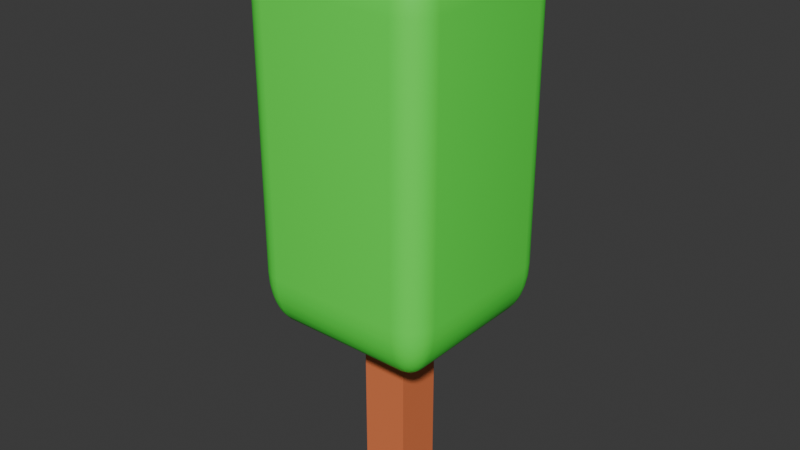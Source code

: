 # Source: Tree.blend  (saved by Blender 4.0.36; exported with 4.5.12 LTS)
import bpy
from mathutils import Matrix  # noqa: F401  (used for matrix-valued properties, if any)

bpy.ops.wm.read_factory_settings(use_empty=True)
scene = bpy.context.scene
scene.name = 'Scene'

# ---- collections
col_tree = bpy.data.collections.new('Tree'); scene.collection.children.link(col_tree)

# ---- materials (node trees are filled in below, after node groups)
mat_material = bpy.data.materials.new('Material')
mat_material.alpha_threshold = 0.0
mat_material.use_transparent_shadow = False
mat_material.roughness = 0.5
mat_material.line_color = (0.0, 0.0, 0.0, 1.0)
mat_leaf = bpy.data.materials.new('Leaf')
mat_leaf.use_transparent_shadow = False

# ---- material node trees
mat_material.use_nodes = True; mat_material.node_tree.nodes.clear()
_N = mat_material.node_tree.nodes; _L = mat_material.node_tree.links
n0 = _N.new('ShaderNodeOutputMaterial'); n0.name = 'Material Output'; n0.location = (300, 300)
n1 = _N.new('ShaderNodeBsdfPrincipled'); n1.name = 'Principled BSDF'; n1.location = (10, 300)
n1.inputs[0].default_value = (0.8, 0.2067, 0.07553, 1.0)
n1.inputs[3].default_value = 1.45
_L.new(n1.outputs[0], n0.inputs[0])
n0.is_active_output = True
mat_leaf.use_nodes = True; mat_leaf.node_tree.nodes.clear()
_N = mat_leaf.node_tree.nodes; _L = mat_leaf.node_tree.links
n0 = _N.new('ShaderNodeBsdfPrincipled'); n0.name = 'Principled BSDF'; n0.location = (10, 300)
n0.inputs[0].default_value = (0.09456, 1.0, 0.07217, 1.0)
n0.inputs[3].default_value = 1.45
n1 = _N.new('ShaderNodeOutputMaterial'); n1.name = 'Material Output'; n1.location = (300, 300)
_L.new(n0.outputs[0], n1.inputs[0])
n1.is_active_output = True

# ---- world
world_world = bpy.data.worlds.new('World'); scene.world = world_world
world_world.use_nodes = True; world_world.node_tree.nodes.clear()
_N = world_world.node_tree.nodes; _L = world_world.node_tree.links
n0 = _N.new('ShaderNodeOutputWorld'); n0.name = 'World Output'; n0.location = (300, 300)
n1 = _N.new('ShaderNodeBackground'); n1.name = 'Background'; n1.location = (10, 300)
n1.inputs[0].default_value = (0.05088, 0.05088, 0.05088, 1.0)
_L.new(n1.outputs[0], n0.inputs[0])
n0.is_active_output = True
world_world.color = (0.05088, 0.05088, 0.05088)
world_world.use_sun_shadow = False
world_world.sun_shadow_jitter_overblur = 0.0

# ---- meshes
me_cube = bpy.data.meshes.new('Cube')
me_cube.from_pydata([(1.0, 1.0, 1.0), (1.0, 1.0, -1.0), (1.0, -1.0, 1.0), (1.0, -1.0, -1.0), (-1.0, 1.0, 1.0), (-1.0, 1.0, -1.0), (-1.0, -1.0, 1.0), (-1.0, -1.0, -1.0), (-2.851, -2.851, 0.9964), (-2.851, -4.0, 1.572), (-4.0, -2.851, 1.572), (-2.851, -3.107, 1.011), (-2.851, -3.35, 1.053), (-2.851, -3.567, 1.122), (-3.107, -2.851, 1.011), (-3.115, -3.118, 1.028), (-3.114, -3.358, 1.073), (-3.111, -3.557, 1.137), (-3.35, -2.851, 1.053), (-3.358, -3.116, 1.073), (-3.344, -3.344, 1.114), (-3.326, -3.52, 1.169), (-3.567, -2.851, 1.122), (-3.559, -3.111, 1.138), (-3.52, -3.326, 1.169), (-3.479, -3.479, 1.207), (-3.107, -3.971, 1.572), (-3.35, -3.886, 1.572), (-3.567, -3.749, 1.572), (-2.851, -3.971, 1.444), (-3.118, -3.937, 1.44), (-3.358, -3.848, 1.44), (-3.557, -3.719, 1.442), (-2.851, -3.886, 1.322), (-3.116, -3.848, 1.318), (-3.344, -3.764, 1.325), (-3.52, -3.656, 1.334), (-2.851, -3.749, 1.213), (-3.111, -3.718, 1.218), (-3.326, -3.655, 1.237), (-3.479, -3.58, 1.257), (-3.971, -2.851, 1.444), (-3.886, -2.851, 1.322), (-3.749, -2.851, 1.213), (-3.971, -3.107, 1.572), (-3.937, -3.115, 1.438), (-3.848, -3.114, 1.318), (-3.719, -3.111, 1.218), (-3.886, -3.35, 1.572), (-3.848, -3.358, 1.439), (-3.764, -3.344, 1.325), (-3.656, -3.326, 1.237), (-3.749, -3.567, 1.572), (-3.718, -3.559, 1.442), (-3.655, -3.52, 1.334), (-3.58, -3.479, 1.257), (-2.851, -4.0, 4.428), (-2.851, -2.851, 5.004), (-4.0, -2.851, 4.428), (-2.851, -3.971, 4.556), (-2.851, -3.886, 4.678), (-2.851, -3.749, 4.787), (-3.107, -3.971, 4.428), (-3.115, -3.937, 4.562), (-3.114, -3.848, 4.682), (-3.111, -3.719, 4.782), (-3.35, -3.886, 4.428), (-3.358, -3.848, 4.561), (-3.344, -3.764, 4.675), (-3.326, -3.656, 4.763), (-3.567, -3.749, 4.428), (-3.559, -3.718, 4.558), (-3.52, -3.655, 4.666), (-3.479, -3.58, 4.743), (-3.107, -2.851, 4.989), (-3.35, -2.851, 4.947), (-3.567, -2.851, 4.878), (-2.851, -3.107, 4.989), (-3.118, -3.115, 4.972), (-3.358, -3.114, 4.927), (-3.557, -3.111, 4.863), (-2.851, -3.35, 4.947), (-3.116, -3.358, 4.927), (-3.344, -3.344, 4.886), (-3.52, -3.326, 4.831), (-2.851, -3.567, 4.878), (-3.111, -3.559, 4.862), (-3.326, -3.52, 4.831), (-3.479, -3.479, 4.793), (-3.971, -3.107, 4.428), (-3.886, -3.35, 4.428), (-3.749, -3.567, 4.428), (-3.971, -2.851, 4.556), (-3.937, -3.118, 4.56), (-3.848, -3.358, 4.56), (-3.719, -3.557, 4.558), (-3.886, -2.851, 4.678), (-3.848, -3.116, 4.682), (-3.764, -3.344, 4.675), (-3.656, -3.52, 4.666), (-3.749, -2.851, 4.787), (-3.718, -3.111, 4.782), (-3.655, -3.326, 4.763), (-3.58, -3.479, 4.743), (-2.851, 2.851, 0.9964), (-4.0, 2.851, 1.572), (-2.851, 4.0, 1.572), (-3.107, 2.851, 1.011), (-3.35, 2.851, 1.053), (-3.567, 2.851, 1.122), (-2.851, 3.107, 1.011), (-3.118, 3.115, 1.028), (-3.358, 3.114, 1.073), (-3.557, 3.111, 1.137), (-2.851, 3.35, 1.053), (-3.116, 3.358, 1.073), (-3.344, 3.344, 1.114), (-3.52, 3.326, 1.169), (-2.851, 3.567, 1.122), (-3.111, 3.559, 1.138), (-3.326, 3.52, 1.169), (-3.479, 3.479, 1.207), (-3.971, 3.107, 1.572), (-3.886, 3.35, 1.572), (-3.749, 3.567, 1.572), (-3.971, 2.851, 1.444), (-3.937, 3.118, 1.44), (-3.848, 3.358, 1.44), (-3.719, 3.557, 1.442), (-3.886, 2.851, 1.322), (-3.848, 3.116, 1.318), (-3.764, 3.344, 1.325), (-3.656, 3.52, 1.334), (-3.749, 2.851, 1.213), (-3.718, 3.111, 1.218), (-3.655, 3.326, 1.237), (-3.58, 3.479, 1.257), (-2.851, 3.971, 1.444), (-2.851, 3.886, 1.322), (-2.851, 3.749, 1.213), (-3.107, 3.971, 1.572), (-3.115, 3.937, 1.438), (-3.114, 3.848, 1.318), (-3.111, 3.719, 1.218), (-3.35, 3.886, 1.572), (-3.358, 3.848, 1.439), (-3.344, 3.764, 1.325), (-3.326, 3.656, 1.237), (-3.567, 3.749, 1.572), (-3.559, 3.718, 1.442), (-3.52, 3.655, 1.334), (-3.479, 3.58, 1.257), (-2.851, 2.851, 5.004), (-2.851, 4.0, 4.428), (-4.0, 2.851, 4.428), (-2.851, 3.107, 4.989), (-2.851, 3.35, 4.947), (-2.851, 3.567, 4.878), (-3.107, 2.851, 4.989), (-3.115, 3.118, 4.972), (-3.114, 3.358, 4.927), (-3.111, 3.557, 4.863), (-3.35, 2.851, 4.947), (-3.358, 3.116, 4.927), (-3.344, 3.344, 4.886), (-3.326, 3.52, 4.831), (-3.567, 2.851, 4.878), (-3.559, 3.111, 4.862), (-3.52, 3.326, 4.831), (-3.479, 3.479, 4.793), (-3.107, 3.971, 4.428), (-3.35, 3.886, 4.428), (-3.567, 3.749, 4.428), (-2.851, 3.971, 4.556), (-3.118, 3.937, 4.56), (-3.358, 3.848, 4.56), (-3.557, 3.719, 4.558), (-2.851, 3.886, 4.678), (-3.116, 3.848, 4.682), (-3.344, 3.764, 4.675), (-3.52, 3.656, 4.666), (-2.851, 3.749, 4.787), (-3.111, 3.718, 4.782), (-3.326, 3.655, 4.763), (-3.479, 3.58, 4.743), (-3.971, 2.851, 4.556), (-3.886, 2.851, 4.678), (-3.749, 2.851, 4.787), (-3.971, 3.107, 4.428), (-3.937, 3.115, 4.562), (-3.848, 3.114, 4.682), (-3.719, 3.111, 4.782), (-3.886, 3.35, 4.428), (-3.848, 3.358, 4.561), (-3.764, 3.344, 4.675), (-3.656, 3.326, 4.763), (-3.749, 3.567, 4.428), (-3.718, 3.559, 4.558), (-3.655, 3.52, 4.666), (-3.58, 3.479, 4.743), (2.851, -2.851, 0.9964), (4.0, -2.851, 1.572), (2.851, -4.0, 1.572), (3.107, -2.851, 1.011), (3.35, -2.851, 1.053), (3.567, -2.851, 1.122), (2.851, -3.107, 1.011), (3.118, -3.115, 1.028), (3.358, -3.114, 1.073), (3.557, -3.111, 1.137), (2.851, -3.35, 1.053), (3.116, -3.358, 1.073), (3.344, -3.344, 1.114), (3.52, -3.326, 1.169), (2.851, -3.567, 1.122), (3.111, -3.559, 1.138), (3.326, -3.52, 1.169), (3.479, -3.479, 1.207), (3.971, -3.107, 1.572), (3.886, -3.35, 1.572), (3.749, -3.567, 1.572), (3.971, -2.851, 1.444), (3.937, -3.118, 1.44), (3.848, -3.358, 1.44), (3.719, -3.557, 1.442), (3.886, -2.851, 1.322), (3.848, -3.116, 1.318), (3.764, -3.344, 1.325), (3.656, -3.52, 1.334), (3.749, -2.851, 1.213), (3.718, -3.111, 1.218), (3.655, -3.326, 1.237), (3.58, -3.479, 1.257), (2.851, -3.971, 1.444), (2.851, -3.886, 1.322), (2.851, -3.749, 1.213), (3.107, -3.971, 1.572), (3.115, -3.937, 1.438), (3.114, -3.848, 1.318), (3.111, -3.719, 1.218), (3.35, -3.886, 1.572), (3.358, -3.848, 1.439), (3.344, -3.764, 1.325), (3.326, -3.656, 1.237), (3.567, -3.749, 1.572), (3.559, -3.718, 1.442), (3.52, -3.655, 1.334), (3.479, -3.58, 1.257), (2.851, -2.851, 5.004), (2.851, -4.0, 4.428), (4.0, -2.851, 4.428), (2.851, -3.107, 4.989), (2.851, -3.35, 4.947), (2.851, -3.567, 4.878), (3.107, -2.851, 4.989), (3.115, -3.118, 4.972), (3.114, -3.358, 4.927), (3.111, -3.557, 4.863), (3.35, -2.851, 4.947), (3.358, -3.116, 4.927), (3.344, -3.344, 4.886), (3.326, -3.52, 4.831), (3.567, -2.851, 4.878), (3.559, -3.111, 4.862), (3.52, -3.326, 4.831), (3.479, -3.479, 4.793), (3.107, -3.971, 4.428), (3.35, -3.886, 4.428), (3.567, -3.749, 4.428), (2.851, -3.971, 4.556), (3.118, -3.937, 4.56), (3.358, -3.848, 4.56), (3.557, -3.719, 4.558), (2.851, -3.886, 4.678), (3.116, -3.848, 4.682), (3.344, -3.764, 4.675), (3.52, -3.656, 4.666), (2.851, -3.749, 4.787), (3.111, -3.718, 4.782), (3.326, -3.655, 4.763), (3.479, -3.58, 4.743), (3.971, -2.851, 4.556), (3.886, -2.851, 4.678), (3.749, -2.851, 4.787), (3.971, -3.107, 4.428), (3.937, -3.115, 4.562), (3.848, -3.114, 4.682), (3.719, -3.111, 4.782), (3.886, -3.35, 4.428), (3.848, -3.358, 4.561), (3.764, -3.344, 4.675), (3.656, -3.326, 4.763), (3.749, -3.567, 4.428), (3.718, -3.559, 4.558), (3.655, -3.52, 4.666), (3.58, -3.479, 4.743), (2.851, 2.851, 0.9964), (2.851, 4.0, 1.572), (4.0, 2.851, 1.572), (2.851, 3.107, 1.011), (2.851, 3.35, 1.053), (2.851, 3.567, 1.122), (3.107, 2.851, 1.011), (3.115, 3.118, 1.028), (3.114, 3.358, 1.073), (3.111, 3.557, 1.137), (3.35, 2.851, 1.053), (3.358, 3.116, 1.073), (3.344, 3.344, 1.114), (3.326, 3.52, 1.169), (3.567, 2.851, 1.122), (3.559, 3.111, 1.138), (3.52, 3.326, 1.169), (3.479, 3.479, 1.207), (3.107, 3.971, 1.572), (3.35, 3.886, 1.572), (3.567, 3.749, 1.572), (2.851, 3.971, 1.444), (3.118, 3.937, 1.44), (3.358, 3.848, 1.44), (3.557, 3.719, 1.442), (2.851, 3.886, 1.322), (3.116, 3.848, 1.318), (3.344, 3.764, 1.325), (3.52, 3.656, 1.334), (2.851, 3.749, 1.213), (3.111, 3.718, 1.218), (3.326, 3.655, 1.237), (3.479, 3.58, 1.257), (3.971, 2.851, 1.444), (3.886, 2.851, 1.322), (3.749, 2.851, 1.213), (3.971, 3.107, 1.572), (3.937, 3.115, 1.438), (3.848, 3.114, 1.318), (3.719, 3.111, 1.218), (3.886, 3.35, 1.572), (3.848, 3.358, 1.439), (3.764, 3.344, 1.325), (3.656, 3.326, 1.237), (3.749, 3.567, 1.572), (3.718, 3.559, 1.442), (3.655, 3.52, 1.334), (3.58, 3.479, 1.257), (2.851, 2.851, 5.004), (4.0, 2.851, 4.428), (2.851, 4.0, 4.428), (3.107, 2.851, 4.989), (3.35, 2.851, 4.947), (3.567, 2.851, 4.878), (2.851, 3.107, 4.989), (3.118, 3.115, 4.972), (3.358, 3.114, 4.927), (3.557, 3.111, 4.863), (2.851, 3.35, 4.947), (3.116, 3.358, 4.927), (3.344, 3.344, 4.886), (3.52, 3.326, 4.831), (2.851, 3.567, 4.878), (3.111, 3.559, 4.862), (3.326, 3.52, 4.831), (3.479, 3.479, 4.793), (3.971, 3.107, 4.428), (3.886, 3.35, 4.428), (3.749, 3.567, 4.428), (3.971, 2.851, 4.556), (3.937, 3.118, 4.56), (3.848, 3.358, 4.56), (3.719, 3.557, 4.558), (3.886, 2.851, 4.678), (3.848, 3.116, 4.682), (3.764, 3.344, 4.675), (3.656, 3.52, 4.666), (3.749, 2.851, 4.787), (3.718, 3.111, 4.782), (3.655, 3.326, 4.763), (3.58, 3.479, 4.743), (2.851, 3.971, 4.556), (2.851, 3.886, 4.678), (2.851, 3.749, 4.787), (3.107, 3.971, 4.428), (3.115, 3.937, 4.562), (3.114, 3.848, 4.682), (3.111, 3.719, 4.782), (3.35, 3.886, 4.428), (3.358, 3.848, 4.561), (3.344, 3.764, 4.675), (3.326, 3.656, 4.763), (3.567, 3.749, 4.428), (3.559, 3.718, 4.558), (3.52, 3.655, 4.666), (3.479, 3.58, 4.743)], [], [(0, 4, 6, 2), (3, 2, 6, 7), (7, 6, 4, 5), (5, 1, 3, 7), (1, 0, 2, 3), (5, 4, 0, 1), (202, 249, 56, 9), (298, 345, 250, 201), (344, 152, 57, 248), (10, 58, 154, 105), (106, 153, 346, 297), (8, 11, 15, 14), (11, 12, 16, 15), (12, 13, 17, 16), (13, 37, 38, 17), (14, 15, 19, 18), (15, 16, 20, 19), (16, 17, 21, 20), (17, 38, 39, 21), (18, 19, 23, 22), (19, 20, 24, 23), (20, 21, 25, 24), (21, 39, 40, 25), (9, 26, 30, 29), (26, 27, 31, 30), (27, 28, 32, 31), (28, 52, 53, 32), (29, 30, 34, 33), (30, 31, 35, 34), (31, 32, 36, 35), (32, 53, 54, 36), (33, 34, 38, 37), (34, 35, 39, 38), (35, 36, 40, 39), (36, 54, 55, 40), (10, 41, 45, 44), (41, 42, 46, 45), (42, 43, 47, 46), (43, 22, 23, 47), (44, 45, 49, 48), (45, 46, 50, 49), (46, 47, 51, 50), (47, 23, 24, 51), (48, 49, 53, 52), (49, 50, 54, 53), (50, 51, 55, 54), (51, 24, 25, 55), (25, 40, 55), (56, 59, 63, 62), (59, 60, 64, 63), (60, 61, 65, 64), (61, 85, 86, 65), (62, 63, 67, 66), (63, 64, 68, 67), (64, 65, 69, 68), (65, 86, 87, 69), (66, 67, 71, 70), (67, 68, 72, 71), (68, 69, 73, 72), (69, 87, 88, 73), (57, 74, 78, 77), (74, 75, 79, 78), (75, 76, 80, 79), (76, 100, 101, 80), (77, 78, 82, 81), (78, 79, 83, 82), (79, 80, 84, 83), (80, 101, 102, 84), (81, 82, 86, 85), (82, 83, 87, 86), (83, 84, 88, 87), (84, 102, 103, 88), (58, 89, 93, 92), (89, 90, 94, 93), (90, 91, 95, 94), (91, 70, 71, 95), (92, 93, 97, 96), (93, 94, 98, 97), (94, 95, 99, 98), (95, 71, 72, 99), (96, 97, 101, 100), (97, 98, 102, 101), (98, 99, 103, 102), (99, 72, 73, 103), (73, 88, 103), (104, 107, 111, 110), (107, 108, 112, 111), (108, 109, 113, 112), (109, 133, 134, 113), (110, 111, 115, 114), (111, 112, 116, 115), (112, 113, 117, 116), (113, 134, 135, 117), (114, 115, 119, 118), (115, 116, 120, 119), (116, 117, 121, 120), (117, 135, 136, 121), (105, 122, 126, 125), (122, 123, 127, 126), (123, 124, 128, 127), (124, 148, 149, 128), (125, 126, 130, 129), (126, 127, 131, 130), (127, 128, 132, 131), (128, 149, 150, 132), (129, 130, 134, 133), (130, 131, 135, 134), (131, 132, 136, 135), (132, 150, 151, 136), (106, 137, 141, 140), (137, 138, 142, 141), (138, 139, 143, 142), (139, 118, 119, 143), (140, 141, 145, 144), (141, 142, 146, 145), (142, 143, 147, 146), (143, 119, 120, 147), (144, 145, 149, 148), (145, 146, 150, 149), (146, 147, 151, 150), (147, 120, 121, 151), (121, 136, 151), (152, 155, 159, 158), (155, 156, 160, 159), (156, 157, 161, 160), (157, 181, 182, 161), (158, 159, 163, 162), (159, 160, 164, 163), (160, 161, 165, 164), (161, 182, 183, 165), (162, 163, 167, 166), (163, 164, 168, 167), (164, 165, 169, 168), (165, 183, 184, 169), (153, 170, 174, 173), (170, 171, 175, 174), (171, 172, 176, 175), (172, 196, 197, 176), (173, 174, 178, 177), (174, 175, 179, 178), (175, 176, 180, 179), (176, 197, 198, 180), (177, 178, 182, 181), (178, 179, 183, 182), (179, 180, 184, 183), (180, 198, 199, 184), (154, 185, 189, 188), (185, 186, 190, 189), (186, 187, 191, 190), (187, 166, 167, 191), (188, 189, 193, 192), (189, 190, 194, 193), (190, 191, 195, 194), (191, 167, 168, 195), (192, 193, 197, 196), (193, 194, 198, 197), (194, 195, 199, 198), (195, 168, 169, 199), (169, 184, 199), (200, 203, 207, 206), (203, 204, 208, 207), (204, 205, 209, 208), (205, 229, 230, 209), (206, 207, 211, 210), (207, 208, 212, 211), (208, 209, 213, 212), (209, 230, 231, 213), (210, 211, 215, 214), (211, 212, 216, 215), (212, 213, 217, 216), (213, 231, 232, 217), (201, 218, 222, 221), (218, 219, 223, 222), (219, 220, 224, 223), (220, 244, 245, 224), (221, 222, 226, 225), (222, 223, 227, 226), (223, 224, 228, 227), (224, 245, 246, 228), (225, 226, 230, 229), (226, 227, 231, 230), (227, 228, 232, 231), (228, 246, 247, 232), (202, 233, 237, 236), (233, 234, 238, 237), (234, 235, 239, 238), (235, 214, 215, 239), (236, 237, 241, 240), (237, 238, 242, 241), (238, 239, 243, 242), (239, 215, 216, 243), (240, 241, 245, 244), (241, 242, 246, 245), (242, 243, 247, 246), (243, 216, 217, 247), (217, 232, 247), (248, 251, 255, 254), (251, 252, 256, 255), (252, 253, 257, 256), (253, 277, 278, 257), (254, 255, 259, 258), (255, 256, 260, 259), (256, 257, 261, 260), (257, 278, 279, 261), (258, 259, 263, 262), (259, 260, 264, 263), (260, 261, 265, 264), (261, 279, 280, 265), (249, 266, 270, 269), (266, 267, 271, 270), (267, 268, 272, 271), (268, 292, 293, 272), (269, 270, 274, 273), (270, 271, 275, 274), (271, 272, 276, 275), (272, 293, 294, 276), (273, 274, 278, 277), (274, 275, 279, 278), (275, 276, 280, 279), (276, 294, 295, 280), (250, 281, 285, 284), (281, 282, 286, 285), (282, 283, 287, 286), (283, 262, 263, 287), (284, 285, 289, 288), (285, 286, 290, 289), (286, 287, 291, 290), (287, 263, 264, 291), (288, 289, 293, 292), (289, 290, 294, 293), (290, 291, 295, 294), (291, 264, 265, 295), (265, 280, 295), (296, 299, 303, 302), (299, 300, 304, 303), (300, 301, 305, 304), (301, 325, 326, 305), (302, 303, 307, 306), (303, 304, 308, 307), (304, 305, 309, 308), (305, 326, 327, 309), (306, 307, 311, 310), (307, 308, 312, 311), (308, 309, 313, 312), (309, 327, 328, 313), (297, 314, 318, 317), (314, 315, 319, 318), (315, 316, 320, 319), (316, 340, 341, 320), (317, 318, 322, 321), (318, 319, 323, 322), (319, 320, 324, 323), (320, 341, 342, 324), (321, 322, 326, 325), (322, 323, 327, 326), (323, 324, 328, 327), (324, 342, 343, 328), (298, 329, 333, 332), (329, 330, 334, 333), (330, 331, 335, 334), (331, 310, 311, 335), (332, 333, 337, 336), (333, 334, 338, 337), (334, 335, 339, 338), (335, 311, 312, 339), (336, 337, 341, 340), (337, 338, 342, 341), (338, 339, 343, 342), (339, 312, 313, 343), (313, 328, 343), (344, 347, 351, 350), (347, 348, 352, 351), (348, 349, 353, 352), (349, 373, 374, 353), (350, 351, 355, 354), (351, 352, 356, 355), (352, 353, 357, 356), (353, 374, 375, 357), (354, 355, 359, 358), (355, 356, 360, 359), (356, 357, 361, 360), (357, 375, 376, 361), (345, 362, 366, 365), (362, 363, 367, 366), (363, 364, 368, 367), (364, 388, 389, 368), (365, 366, 370, 369), (366, 367, 371, 370), (367, 368, 372, 371), (368, 389, 390, 372), (369, 370, 374, 373), (370, 371, 375, 374), (371, 372, 376, 375), (372, 390, 391, 376), (346, 377, 381, 380), (377, 378, 382, 381), (378, 379, 383, 382), (379, 358, 359, 383), (380, 381, 385, 384), (381, 382, 386, 385), (382, 383, 387, 386), (383, 359, 360, 387), (384, 385, 389, 388), (385, 386, 390, 389), (386, 387, 391, 390), (387, 360, 361, 391), (361, 376, 391), (104, 8, 14, 107), (107, 14, 18, 108), (108, 18, 22, 109), (109, 22, 43, 133), (133, 43, 42, 129), (129, 42, 41, 125), (125, 41, 10, 105), (9, 56, 62, 26), (26, 62, 66, 27), (27, 66, 70, 28), (28, 70, 91, 52), (52, 91, 90, 48), (48, 90, 89, 44), (44, 89, 58, 10), (57, 152, 158, 74), (74, 158, 162, 75), (75, 162, 166, 76), (76, 166, 187, 100), (100, 187, 186, 96), (96, 186, 185, 92), (92, 185, 154, 58), (153, 106, 140, 170), (170, 140, 144, 171), (171, 144, 148, 172), (172, 148, 124, 196), (196, 124, 123, 192), (192, 123, 122, 188), (188, 122, 105, 154), (296, 104, 110, 299), (299, 110, 114, 300), (300, 114, 118, 301), (301, 118, 139, 325), (325, 139, 138, 321), (321, 138, 137, 317), (317, 137, 106, 297), (152, 344, 350, 155), (155, 350, 354, 156), (156, 354, 358, 157), (157, 358, 379, 181), (181, 379, 378, 177), (177, 378, 377, 173), (173, 377, 346, 153), (345, 298, 332, 362), (362, 332, 336, 363), (363, 336, 340, 364), (364, 340, 316, 388), (388, 316, 315, 384), (384, 315, 314, 380), (380, 314, 297, 346), (200, 296, 302, 203), (203, 302, 306, 204), (204, 306, 310, 205), (205, 310, 331, 229), (229, 331, 330, 225), (225, 330, 329, 221), (221, 329, 298, 201), (344, 248, 254, 347), (347, 254, 258, 348), (348, 258, 262, 349), (349, 262, 283, 373), (373, 283, 282, 369), (369, 282, 281, 365), (365, 281, 250, 345), (249, 202, 236, 266), (266, 236, 240, 267), (267, 240, 244, 268), (268, 244, 220, 292), (292, 220, 219, 288), (288, 219, 218, 284), (284, 218, 201, 250), (8, 200, 206, 11), (11, 206, 210, 12), (12, 210, 214, 13), (13, 214, 235, 37), (37, 235, 234, 33), (33, 234, 233, 29), (29, 233, 202, 9), (248, 57, 77, 251), (251, 77, 81, 252), (252, 81, 85, 253), (253, 85, 61, 277), (277, 61, 60, 273), (273, 60, 59, 269), (269, 59, 56, 249), (104, 296, 200, 8)])
me_cube.polygons.foreach_set('use_smooth', [0, 0, 0, 0, 0, 0, 1, 1, 1, 1, 1, 1, 1, 1, 1, 1, 1, 1, 1, 1, 1, 1, 1, 1, 1, 1, 1, 1, 1, 1, 1, 1, 1, 1, 1, 1, 1, 1, 1, 1, 1, 1, 1, 1, 1, 1, 1, 1, 1, 1, 1, 1, 1, 1, 1, 1, 1, 1, 1, 1, 1, 1, 1, 1, 1, 1, 1, 1, 1, 1, 1, 1, 1, 1, 1, 1, 1, 1, 1, 1, 1, 1, 1, 1, 1, 1, 1, 1, 1, 1, 1, 1, 1, 1, 1, 1, 1, 1, 1, 1, 1, 1, 1, 1, 1, 1, 1, 1, 1, 1, 1, 1, 1, 1, 1, 1, 1, 1, 1, 1, 1, 1, 1, 1, 1, 1, 1, 1, 1, 1, 1, 1, 1, 1, 1, 1, 1, 1, 1, 1, 1, 1, 1, 1, 1, 1, 1, 1, 1, 1, 1, 1, 1, 1, 1, 1, 1, 1, 1, 1, 1, 1, 1, 1, 1, 1, 1, 1, 1, 1, 1, 1, 1, 1, 1, 1, 1, 1, 1, 1, 1, 1, 1, 1, 1, 1, 1, 1, 1, 1, 1, 1, 1, 1, 1, 1, 1, 1, 1, 1, 1, 1, 1, 1, 1, 1, 1, 1, 1, 1, 1, 1, 1, 1, 1, 1, 1, 1, 1, 1, 1, 1, 1, 1, 1, 1, 1, 1, 1, 1, 1, 1, 1, 1, 1, 1, 1, 1, 1, 1, 1, 1, 1, 1, 1, 1, 1, 1, 1, 1, 1, 1, 1, 1, 1, 1, 1, 1, 1, 1, 1, 1, 1, 1, 1, 1, 1, 1, 1, 1, 1, 1, 1, 1, 1, 1, 1, 1, 1, 1, 1, 1, 1, 1, 1, 1, 1, 1, 1, 1, 1, 1, 1, 1, 1, 1, 1, 1, 1, 1, 1, 1, 1, 1, 1, 1, 1, 1, 1, 1, 1, 1, 1, 1, 1, 1, 1, 1, 1, 1, 1, 1, 1, 1, 1, 1, 1, 1, 1, 1, 1, 1, 1, 1, 1, 1, 1, 1, 1, 1, 1, 1, 1, 1, 1, 1, 1, 1, 1, 1, 1, 1, 1, 1, 1, 1, 1, 1, 1, 1, 1, 1, 1, 1, 1, 1, 1, 1, 1, 1, 1, 1, 1, 1, 1, 1, 1, 1, 1, 1, 1, 1, 1, 1, 1, 1, 1, 1, 1, 1, 1, 1])
me_cube.polygons.foreach_set('material_index', [0, 0, 0, 0, 0, 0, 1, 1, 1, 1, 1, 1, 1, 1, 1, 1, 1, 1, 1, 1, 1, 1, 1, 1, 1, 1, 1, 1, 1, 1, 1, 1, 1, 1, 1, 1, 1, 1, 1, 1, 1, 1, 1, 1, 1, 1, 1, 1, 1, 1, 1, 1, 1, 1, 1, 1, 1, 1, 1, 1, 1, 1, 1, 1, 1, 1, 1, 1, 1, 1, 1, 1, 1, 1, 1, 1, 1, 1, 1, 1, 1, 1, 1, 1, 1, 1, 1, 1, 1, 1, 1, 1, 1, 1, 1, 1, 1, 1, 1, 1, 1, 1, 1, 1, 1, 1, 1, 1, 1, 1, 1, 1, 1, 1, 1, 1, 1, 1, 1, 1, 1, 1, 1, 1, 1, 1, 1, 1, 1, 1, 1, 1, 1, 1, 1, 1, 1, 1, 1, 1, 1, 1, 1, 1, 1, 1, 1, 1, 1, 1, 1, 1, 1, 1, 1, 1, 1, 1, 1, 1, 1, 1, 1, 1, 1, 1, 1, 1, 1, 1, 1, 1, 1, 1, 1, 1, 1, 1, 1, 1, 1, 1, 1, 1, 1, 1, 1, 1, 1, 1, 1, 1, 1, 1, 1, 1, 1, 1, 1, 1, 1, 1, 1, 1, 1, 1, 1, 1, 1, 1, 1, 1, 1, 1, 1, 1, 1, 1, 1, 1, 1, 1, 1, 1, 1, 1, 1, 1, 1, 1, 1, 1, 1, 1, 1, 1, 1, 1, 1, 1, 1, 1, 1, 1, 1, 1, 1, 1, 1, 1, 1, 1, 1, 1, 1, 1, 1, 1, 1, 1, 1, 1, 1, 1, 1, 1, 1, 1, 1, 1, 1, 1, 1, 1, 1, 1, 1, 1, 1, 1, 1, 1, 1, 1, 1, 1, 1, 1, 1, 1, 1, 1, 1, 1, 1, 1, 1, 1, 1, 1, 1, 1, 1, 1, 1, 1, 1, 1, 1, 1, 1, 1, 1, 1, 1, 1, 1, 1, 1, 1, 1, 1, 1, 1, 1, 1, 1, 1, 1, 1, 1, 1, 1, 1, 1, 1, 1, 1, 1, 1, 1, 1, 1, 1, 1, 1, 1, 1, 1, 1, 1, 1, 1, 1, 1, 1, 1, 1, 1, 1, 1, 1, 1, 1, 1, 1, 1, 1, 1, 1, 1, 1, 1, 1, 1, 1, 1, 1, 1, 1, 1, 1, 1, 1, 1, 1, 1, 1, 1, 1, 1, 1])
_uv = me_cube.uv_layers.new(name='UVMap')
_uv.uv.foreach_set('vector', [0.625, 0.5, 0.875, 0.5, 0.875, 0.75, 0.625, 0.75, 0.375, 0.75, 0.625, 0.75, 0.625, 1.0, 0.375, 1.0, 0.375, 0.0, 0.625, 0.0, 0.625, 0.25, 0.375, 0.25, 0.125, 0.5, 0.375, 0.5, 0.375, 0.75, 0.125, 0.75, 0.375, 0.5, 0.625, 0.5, 0.625, 0.75, 0.375, 0.75, 0.375, 0.25, 0.625, 0.25, 0.625, 0.5, 0.375, 0.5, 0.4109, 0.7859, 0.5891, 0.7859, 0.5891, 0.9641, 0.4109, 0.9641, 0.4109, 0.5359, 0.5891, 0.5359, 0.5891, 0.7141, 0.4109, 0.7141, 0.6609, 0.5359, 0.8391, 0.5359, 0.8391, 0.7141, 0.6609, 0.7141, 0.4109, 0.0359, 0.5891, 0.0359, 0.5891, 0.2141, 0.4109, 0.2141, 0.4109, 0.2859, 0.5891, 0.2859, 0.5891, 0.4641, 0.4109, 0.4641, 0.1609, 0.7141, 0.1609, 0.7221, 0.1527, 0.7224, 0.1529, 0.7141, 0.1609, 0.7221, 0.1609, 0.7297, 0.1527, 0.7299, 0.1527, 0.7224, 0.1609, 0.7297, 0.1609, 0.7365, 0.1528, 0.7362, 0.1527, 0.7299, 0.1609, 0.7365, 0.1609, 0.75, 0.1528, 0.75, 0.1528, 0.7362, 0.1529, 0.7141, 0.1527, 0.7224, 0.1451, 0.7224, 0.1453, 0.7141, 0.1527, 0.7224, 0.1527, 0.7299, 0.1455, 0.7295, 0.1451, 0.7224, 0.1527, 0.7299, 0.1528, 0.7362, 0.1461, 0.735, 0.1455, 0.7295, 0.1528, 0.7362, 0.1528, 0.75, 0.1461, 0.75, 0.1461, 0.735, 0.1453, 0.7141, 0.1451, 0.7224, 0.1388, 0.7222, 0.1385, 0.7141, 0.1451, 0.7224, 0.1455, 0.7295, 0.14, 0.7289, 0.1388, 0.7222, 0.1455, 0.7295, 0.1461, 0.735, 0.1413, 0.7337, 0.14, 0.7289, 0.1461, 0.735, 0.1461, 0.75, 0.1413, 0.75, 0.1413, 0.7337, 0.4109, 0.9641, 0.4109, 0.9721, 0.4027, 0.9724, 0.4029, 0.9641, 0.4109, 0.9721, 0.4109, 0.9797, 0.4027, 0.9799, 0.4027, 0.9724, 0.4109, 0.9797, 0.4109, 1.0, 0.4028, 1.0, 0.4027, 0.9799, 0.4109, 0.0, 0.4109, 0.01352, 0.4028, 0.01379, 0.4028, 0.0, 0.4029, 0.9641, 0.4027, 0.9724, 0.3951, 0.9724, 0.3953, 0.9641, 0.4027, 0.9724, 0.4027, 0.9799, 0.3955, 0.9795, 0.3951, 0.9724, 0.4027, 0.9799, 0.4028, 1.0, 0.3961, 1.0, 0.3955, 0.9795, 0.4028, 0.0, 0.4028, 0.01379, 0.3961, 0.01499, 0.3961, 0.0, 0.3953, 0.9641, 0.3951, 0.9724, 0.375, 0.9722, 0.375, 0.9641, 0.3951, 0.9724, 0.3955, 0.9795, 0.375, 0.9789, 0.375, 0.9722, 0.3955, 0.9795, 0.3961, 1.0, 0.375, 0.9837, 0.375, 0.9789, 0.3961, 0.0, 0.3961, 0.01499, 0.375, 0.01627, 0.375, 0.0, 0.4109, 0.0359, 0.4029, 0.0359, 0.4026, 0.02766, 0.4109, 0.02791, 0.4029, 0.0359, 0.3953, 0.0359, 0.3951, 0.02769, 0.4026, 0.02766, 0.3953, 0.0359, 0.375, 0.0359, 0.375, 0.0278, 0.3951, 0.02769, 0.125, 0.7141, 0.1385, 0.7141, 0.1388, 0.7222, 0.125, 0.7222, 0.4109, 0.02791, 0.4026, 0.02766, 0.4026, 0.02006, 0.4109, 0.02033, 0.4026, 0.02766, 0.3951, 0.02769, 0.3955, 0.02051, 0.4026, 0.02006, 0.3951, 0.02769, 0.375, 0.0278, 0.375, 0.02108, 0.3955, 0.02051, 0.125, 0.7222, 0.1388, 0.7222, 0.14, 0.7289, 0.125, 0.7289, 0.4109, 0.02033, 0.4026, 0.02006, 0.4028, 0.01379, 0.4109, 0.01352, 0.4026, 0.02006, 0.3955, 0.02051, 0.3961, 0.01499, 0.4028, 0.01379, 0.3955, 0.02051, 0.375, 0.02108, 0.375, 0.01627, 0.3961, 0.01499, 0.125, 0.7289, 0.14, 0.7289, 0.1413, 0.7337, 0.125, 0.7337, 0.1413, 0.7337, 0.1413, 0.75, 0.125, 0.7337, 0.5891, 0.9641, 0.5971, 0.9641, 0.5974, 0.9723, 0.5891, 0.9721, 0.5971, 0.9641, 0.6047, 0.9641, 0.6049, 0.9723, 0.5974, 0.9723, 0.6047, 0.9641, 0.6115, 0.9641, 0.6112, 0.9722, 0.6049, 0.9723, 0.6115, 0.9641, 0.625, 0.9641, 0.625, 0.9722, 0.6112, 0.9722, 0.5891, 0.9721, 0.5974, 0.9723, 0.5974, 0.9799, 0.5891, 0.9797, 0.5974, 0.9723, 0.6049, 0.9723, 0.6045, 0.9795, 0.5974, 0.9799, 0.6049, 0.9723, 0.6112, 0.9722, 0.61, 0.9789, 0.6045, 0.9795, 0.6112, 0.9722, 0.625, 0.9722, 0.625, 0.9789, 0.61, 0.9789, 0.5891, 0.9797, 0.5974, 0.9799, 0.5972, 1.0, 0.5891, 1.0, 0.5974, 0.9799, 0.6045, 0.9795, 0.6039, 1.0, 0.5972, 1.0, 0.6045, 0.9795, 0.61, 0.9789, 0.6087, 1.0, 0.6039, 1.0, 0.61, 0.9789, 0.625, 0.9789, 0.625, 1.0, 0.6087, 1.0, 0.8391, 0.7141, 0.8471, 0.7141, 0.8474, 0.7223, 0.8391, 0.7221, 0.8471, 0.7141, 0.8547, 0.7141, 0.8549, 0.7223, 0.8474, 0.7223, 0.8547, 0.7141, 0.875, 0.7141, 0.875, 0.7222, 0.8549, 0.7223, 0.625, 0.0359, 0.6115, 0.0359, 0.6112, 0.02777, 0.625, 0.0278, 0.8391, 0.7221, 0.8474, 0.7223, 0.8474, 0.7299, 0.8391, 0.7297, 0.8474, 0.7223, 0.8549, 0.7223, 0.8545, 0.7295, 0.8474, 0.7299, 0.8549, 0.7223, 0.875, 0.7222, 0.875, 0.7289, 0.8545, 0.7295, 0.625, 0.0278, 0.6112, 0.02777, 0.61, 0.02107, 0.625, 0.02108, 0.8391, 0.7297, 0.8474, 0.7299, 0.8472, 0.75, 0.8391, 0.75, 0.8474, 0.7299, 0.8545, 0.7295, 0.8539, 0.75, 0.8472, 0.75, 0.8545, 0.7295, 0.875, 0.7289, 0.875, 0.7337, 0.8539, 0.75, 0.625, 0.02108, 0.61, 0.02107, 0.6087, 0.01627, 0.625, 0.01627, 0.5891, 0.0359, 0.5891, 0.02791, 0.5973, 0.02757, 0.5971, 0.0359, 0.5891, 0.02791, 0.5891, 0.02033, 0.5973, 0.02005, 0.5973, 0.02757, 0.5891, 0.02033, 0.5891, 0.01352, 0.5972, 0.01383, 0.5973, 0.02005, 0.5891, 0.01352, 0.5891, 0.0, 0.5972, 0.0, 0.5972, 0.01383, 0.5971, 0.0359, 0.5973, 0.02757, 0.6049, 0.02762, 0.6047, 0.0359, 0.5973, 0.02757, 0.5973, 0.02005, 0.6045, 0.02049, 0.6049, 0.02762, 0.5973, 0.02005, 0.5972, 0.01383, 0.6039, 0.01499, 0.6045, 0.02049, 0.5972, 0.01383, 0.5972, 0.0, 0.6039, 0.0, 0.6039, 0.01499, 0.6047, 0.0359, 0.6049, 0.02762, 0.6112, 0.02777, 0.6115, 0.0359, 0.6049, 0.02762, 0.6045, 0.02049, 0.61, 0.02107, 0.6112, 0.02777, 0.6045, 0.02049, 0.6039, 0.01499, 0.6087, 0.01627, 0.61, 0.02107, 0.6039, 0.01499, 0.6039, 0.0, 0.6087, 0.0, 0.6087, 0.01627, 0.6087, 0.0, 0.625, 0.01627, 0.6087, 0.01627, 0.1609, 0.5359, 0.1529, 0.5359, 0.1526, 0.5277, 0.1609, 0.5279, 0.1529, 0.5359, 0.1453, 0.5359, 0.1451, 0.5277, 0.1526, 0.5277, 0.1453, 0.5359, 0.1385, 0.5359, 0.1388, 0.5278, 0.1451, 0.5277, 0.1385, 0.5359, 0.125, 0.5359, 0.125, 0.5278, 0.1388, 0.5278, 0.1609, 0.5279, 0.1526, 0.5277, 0.1526, 0.5201, 0.1609, 0.5203, 0.1526, 0.5277, 0.1451, 0.5277, 0.1455, 0.5205, 0.1526, 0.5201, 0.1451, 0.5277, 0.1388, 0.5278, 0.14, 0.5211, 0.1455, 0.5205, 0.1388, 0.5278, 0.125, 0.5278, 0.125, 0.5211, 0.14, 0.5211, 0.1609, 0.5203, 0.1526, 0.5201, 0.1528, 0.5138, 0.1609, 0.5135, 0.1526, 0.5201, 0.1455, 0.5205, 0.1461, 0.515, 0.1528, 0.5138, 0.1455, 0.5205, 0.14, 0.5211, 0.1413, 0.5163, 0.1461, 0.515, 0.14, 0.5211, 0.125, 0.5211, 0.125, 0.5163, 0.1413, 0.5163, 0.4109, 0.2141, 0.4109, 0.2221, 0.4027, 0.2224, 0.4029, 0.2141, 0.4109, 0.2221, 0.4109, 0.2297, 0.4027, 0.2299, 0.4027, 0.2224, 0.4109, 0.2297, 0.4109, 0.2365, 0.4028, 0.2362, 0.4027, 0.2299, 0.4109, 0.2365, 0.4109, 0.2635, 0.4028, 0.2638, 0.4028, 0.2362, 0.4029, 0.2141, 0.4027, 0.2224, 0.3951, 0.2224, 0.3953, 0.2141, 0.4027, 0.2224, 0.4027, 0.2299, 0.3955, 0.2295, 0.3951, 0.2224, 0.4027, 0.2299, 0.4028, 0.2362, 0.3961, 0.235, 0.3955, 0.2295, 0.4028, 0.2362, 0.4028, 0.2638, 0.3961, 0.265, 0.3961, 0.235, 0.3953, 0.2141, 0.3951, 0.2224, 0.375, 0.2222, 0.375, 0.2141, 0.3951, 0.2224, 0.3955, 0.2295, 0.375, 0.2289, 0.375, 0.2222, 0.3955, 0.2295, 0.3961, 0.235, 0.375, 0.2337, 0.375, 0.2289, 0.3961, 0.235, 0.3961, 0.265, 0.375, 0.2663, 0.375, 0.2337, 0.4109, 0.2859, 0.4029, 0.2859, 0.4026, 0.2777, 0.4109, 0.2779, 0.4029, 0.2859, 0.3953, 0.2859, 0.3951, 0.2777, 0.4026, 0.2777, 0.3953, 0.2859, 0.375, 0.2859, 0.375, 0.2778, 0.3951, 0.2777, 0.1609, 0.5, 0.1609, 0.5135, 0.1528, 0.5138, 0.1528, 0.5, 0.4109, 0.2779, 0.4026, 0.2777, 0.4026, 0.2701, 0.4109, 0.2703, 0.4026, 0.2777, 0.3951, 0.2777, 0.3955, 0.2705, 0.4026, 0.2701, 0.3951, 0.2777, 0.375, 0.2778, 0.375, 0.2711, 0.3955, 0.2705, 0.1528, 0.5, 0.1528, 0.5138, 0.1461, 0.515, 0.1461, 0.5, 0.4109, 0.2703, 0.4026, 0.2701, 0.4028, 0.2638, 0.4109, 0.2635, 0.4026, 0.2701, 0.3955, 0.2705, 0.3961, 0.265, 0.4028, 0.2638, 0.3955, 0.2705, 0.375, 0.2711, 0.375, 0.2663, 0.3961, 0.265, 0.1461, 0.5, 0.1461, 0.515, 0.1413, 0.5163, 0.1413, 0.5, 0.1413, 0.5163, 0.125, 0.5163, 0.1413, 0.5, 0.8391, 0.5359, 0.8391, 0.5279, 0.8473, 0.5276, 0.8471, 0.5359, 0.8391, 0.5279, 0.8391, 0.5203, 0.8473, 0.5201, 0.8473, 0.5276, 0.8391, 0.5203, 0.8391, 0.5, 0.8472, 0.5, 0.8473, 0.5201, 0.625, 0.2859, 0.6115, 0.2859, 0.6112, 0.2778, 0.625, 0.2778, 0.8471, 0.5359, 0.8473, 0.5276, 0.8549, 0.5276, 0.8547, 0.5359, 0.8473, 0.5276, 0.8473, 0.5201, 0.8545, 0.5205, 0.8549, 0.5276, 0.8473, 0.5201, 0.8472, 0.5, 0.8539, 0.5, 0.8545, 0.5205, 0.625, 0.2778, 0.6112, 0.2778, 0.61, 0.2711, 0.625, 0.2711, 0.8547, 0.5359, 0.8549, 0.5276, 0.875, 0.5278, 0.875, 0.5359, 0.8549, 0.5276, 0.8545, 0.5205, 0.875, 0.5211, 0.875, 0.5278, 0.8545, 0.5205, 0.8539, 0.5, 0.875, 0.5163, 0.875, 0.5211, 0.625, 0.2711, 0.61, 0.2711, 0.6087, 0.2663, 0.625, 0.25, 0.5891, 0.2859, 0.5891, 0.2779, 0.5973, 0.2776, 0.5971, 0.2859, 0.5891, 0.2779, 0.5891, 0.2703, 0.5973, 0.2701, 0.5973, 0.2776, 0.5891, 0.2703, 0.5891, 0.2635, 0.5972, 0.2638, 0.5973, 0.2701, 0.5891, 0.2635, 0.5891, 0.2365, 0.5972, 0.2362, 0.5972, 0.2638, 0.5971, 0.2859, 0.5973, 0.2776, 0.6049, 0.2776, 0.6047, 0.2859, 0.5973, 0.2776, 0.5973, 0.2701, 0.6045, 0.2705, 0.6049, 0.2776, 0.5973, 0.2701, 0.5972, 0.2638, 0.6039, 0.265, 0.6045, 0.2705, 0.5972, 0.2638, 0.5972, 0.2362, 0.6039, 0.235, 0.6039, 0.265, 0.6047, 0.2859, 0.6049, 0.2776, 0.6112, 0.2778, 0.6115, 0.2859, 0.6049, 0.2776, 0.6045, 0.2705, 0.61, 0.2711, 0.6112, 0.2778, 0.6045, 0.2705, 0.6039, 0.265, 0.6087, 0.2663, 0.61, 0.2711, 0.6039, 0.265, 0.6039, 0.235, 0.6087, 0.2337, 0.6087, 0.2663, 0.5891, 0.2141, 0.5971, 0.2141, 0.5974, 0.2223, 0.5891, 0.2221, 0.5971, 0.2141, 0.6047, 0.2141, 0.6049, 0.2223, 0.5974, 0.2223, 0.6047, 0.2141, 0.6115, 0.2141, 0.6112, 0.2222, 0.6049, 0.2223, 0.6115, 0.2141, 0.625, 0.2141, 0.625, 0.2222, 0.6112, 0.2222, 0.5891, 0.2221, 0.5974, 0.2223, 0.5974, 0.2299, 0.5891, 0.2297, 0.5974, 0.2223, 0.6049, 0.2223, 0.6045, 0.2295, 0.5974, 0.2299, 0.6049, 0.2223, 0.6112, 0.2222, 0.61, 0.2289, 0.6045, 0.2295, 0.6112, 0.2222, 0.625, 0.2222, 0.625, 0.2289, 0.61, 0.2289, 0.5891, 0.2297, 0.5974, 0.2299, 0.5972, 0.2362, 0.5891, 0.2365, 0.5974, 0.2299, 0.6045, 0.2295, 0.6039, 0.235, 0.5972, 0.2362, 0.6045, 0.2295, 0.61, 0.2289, 0.6087, 0.2337, 0.6039, 0.235, 0.61, 0.2289, 0.625, 0.2289, 0.625, 0.2337, 0.6087, 0.2337, 0.625, 0.2337, 0.6087, 0.2369, 0.6087, 0.2337, 0.3391, 0.7141, 0.3471, 0.7141, 0.3474, 0.7223, 0.3391, 0.7221, 0.3471, 0.7141, 0.3547, 0.7141, 0.3549, 0.7223, 0.3474, 0.7223, 0.3547, 0.7141, 0.3615, 0.7141, 0.3612, 0.7222, 0.3549, 0.7223, 0.3615, 0.7141, 0.3885, 0.7141, 0.3888, 0.7222, 0.3612, 0.7222, 0.3391, 0.7221, 0.3474, 0.7223, 0.3474, 0.7299, 0.3391, 0.7297, 0.3474, 0.7223, 0.3549, 0.7223, 0.3545, 0.7295, 0.3474, 0.7299, 0.3549, 0.7223, 0.3612, 0.7222, 0.36, 0.7289, 0.3545, 0.7295, 0.3612, 0.7222, 0.3888, 0.7222, 0.39, 0.7289, 0.36, 0.7289, 0.3391, 0.7297, 0.3474, 0.7299, 0.3472, 0.7362, 0.3391, 0.7365, 0.3474, 0.7299, 0.3545, 0.7295, 0.3539, 0.735, 0.3472, 0.7362, 0.3545, 0.7295, 0.36, 0.7289, 0.3587, 0.7337, 0.3539, 0.735, 0.36, 0.7289, 0.39, 0.7289, 0.3913, 0.7337, 0.3587, 0.7337, 0.4109, 0.7141, 0.4109, 0.7221, 0.4027, 0.7224, 0.4029, 0.7141, 0.4109, 0.7221, 0.4109, 0.7297, 0.4027, 0.7299, 0.4027, 0.7224, 0.4109, 0.7297, 0.4109, 0.7365, 0.4028, 0.7362, 0.4027, 0.7299, 0.4109, 0.7365, 0.4109, 0.7635, 0.4028, 0.7638, 0.4028, 0.7362, 0.4029, 0.7141, 0.4027, 0.7224, 0.3951, 0.7224, 0.3953, 0.7141, 0.4027, 0.7224, 0.4027, 0.7299, 0.3955, 0.7295, 0.3951, 0.7224, 0.4027, 0.7299, 0.4028, 0.7362, 0.3961, 0.735, 0.3955, 0.7295, 0.4028, 0.7362, 0.4028, 0.7638, 0.3961, 0.765, 0.3961, 0.735, 0.3953, 0.7141, 0.3951, 0.7224, 0.3888, 0.7222, 0.3885, 0.7141, 0.3951, 0.7224, 0.3955, 0.7295, 0.39, 0.7289, 0.3888, 0.7222, 0.3955, 0.7295, 0.3961, 0.735, 0.3913, 0.7337, 0.39, 0.7289, 0.3961, 0.735, 0.3961, 0.765, 0.375, 0.7663, 0.3913, 0.7337, 0.4109, 0.7859, 0.4029, 0.7859, 0.4026, 0.7777, 0.4109, 0.7779, 0.4029, 0.7859, 0.3953, 0.7859, 0.3951, 0.7777, 0.4026, 0.7777, 0.3953, 0.7859, 0.375, 0.7859, 0.375, 0.7778, 0.3951, 0.7777, 0.3391, 0.75, 0.3391, 0.7365, 0.3472, 0.7362, 0.3472, 0.75, 0.4109, 0.7779, 0.4026, 0.7777, 0.4026, 0.7701, 0.4109, 0.7703, 0.4026, 0.7777, 0.3951, 0.7777, 0.3955, 0.7705, 0.4026, 0.7701, 0.3951, 0.7777, 0.375, 0.7778, 0.375, 0.7711, 0.3955, 0.7705, 0.3472, 0.75, 0.3472, 0.7362, 0.3539, 0.735, 0.3539, 0.75, 0.4109, 0.7703, 0.4026, 0.7701, 0.4028, 0.7638, 0.4109, 0.7635, 0.4026, 0.7701, 0.3955, 0.7705, 0.3961, 0.765, 0.4028, 0.7638, 0.3955, 0.7705, 0.375, 0.7711, 0.375, 0.7663, 0.3961, 0.765, 0.3539, 0.75, 0.3539, 0.735, 0.3587, 0.7337, 0.3587, 0.75, 0.3587, 0.7337, 0.3619, 0.7337, 0.3587, 0.75, 0.6609, 0.7141, 0.6609, 0.7221, 0.6527, 0.7224, 0.6529, 0.7141, 0.6609, 0.7221, 0.6609, 0.7297, 0.6527, 0.7299, 0.6527, 0.7224, 0.6609, 0.7297, 0.6609, 0.75, 0.6528, 0.75, 0.6527, 0.7299, 0.625, 0.7859, 0.6115, 0.7859, 0.6112, 0.7778, 0.625, 0.7778, 0.6529, 0.7141, 0.6527, 0.7224, 0.6451, 0.7224, 0.6453, 0.7141, 0.6527, 0.7224, 0.6527, 0.7299, 0.6455, 0.7295, 0.6451, 0.7224, 0.6527, 0.7299, 0.6528, 0.75, 0.6461, 0.75, 0.6455, 0.7295, 0.625, 0.7778, 0.6112, 0.7778, 0.61, 0.7711, 0.625, 0.7711, 0.6453, 0.7141, 0.6451, 0.7224, 0.6388, 0.7222, 0.6385, 0.7141, 0.6451, 0.7224, 0.6455, 0.7295, 0.64, 0.7289, 0.6388, 0.7222, 0.6455, 0.7295, 0.6461, 0.75, 0.6413, 0.75, 0.64, 0.7289, 0.625, 0.7711, 0.61, 0.7711, 0.6087, 0.7663, 0.625, 0.7663, 0.5891, 0.7859, 0.5891, 0.7779, 0.5973, 0.7776, 0.5971, 0.7859, 0.5891, 0.7779, 0.5891, 0.7703, 0.5973, 0.7701, 0.5973, 0.7776, 0.5891, 0.7703, 0.5891, 0.7635, 0.5972, 0.7638, 0.5973, 0.7701, 0.5891, 0.7635, 0.5891, 0.7365, 0.5972, 0.7362, 0.5972, 0.7638, 0.5971, 0.7859, 0.5973, 0.7776, 0.6049, 0.7776, 0.6047, 0.7859, 0.5973, 0.7776, 0.5973, 0.7701, 0.6045, 0.7705, 0.6049, 0.7776, 0.5973, 0.7701, 0.5972, 0.7638, 0.6039, 0.765, 0.6045, 0.7705, 0.5972, 0.7638, 0.5972, 0.7362, 0.6039, 0.735, 0.6039, 0.765, 0.6047, 0.7859, 0.6049, 0.7776, 0.6112, 0.7778, 0.6115, 0.7859, 0.6049, 0.7776, 0.6045, 0.7705, 0.61, 0.7711, 0.6112, 0.7778, 0.6045, 0.7705, 0.6039, 0.765, 0.6087, 0.7663, 0.61, 0.7711, 0.6039, 0.765, 0.6039, 0.735, 0.6087, 0.7337, 0.6087, 0.7663, 0.5891, 0.7141, 0.5971, 0.7141, 0.5974, 0.7223, 0.5891, 0.7221, 0.5971, 0.7141, 0.6047, 0.7141, 0.6049, 0.7223, 0.5974, 0.7223, 0.6047, 0.7141, 0.6115, 0.7141, 0.6112, 0.7222, 0.6049, 0.7223, 0.6115, 0.7141, 0.6385, 0.7141, 0.6388, 0.7222, 0.6112, 0.7222, 0.5891, 0.7221, 0.5974, 0.7223, 0.5974, 0.7299, 0.5891, 0.7297, 0.5974, 0.7223, 0.6049, 0.7223, 0.6045, 0.7295, 0.5974, 0.7299, 0.6049, 0.7223, 0.6112, 0.7222, 0.61, 0.7289, 0.6045, 0.7295, 0.6112, 0.7222, 0.6388, 0.7222, 0.64, 0.7289, 0.61, 0.7289, 0.5891, 0.7297, 0.5974, 0.7299, 0.5972, 0.7362, 0.5891, 0.7365, 0.5974, 0.7299, 0.6045, 0.7295, 0.6039, 0.735, 0.5972, 0.7362, 0.6045, 0.7295, 0.61, 0.7289, 0.6087, 0.7337, 0.6039, 0.735, 0.61, 0.7289, 0.64, 0.7289, 0.6413, 0.75, 0.6087, 0.7337, 0.625, 0.7663, 0.6087, 0.7663, 0.6087, 0.7631, 0.3391, 0.5359, 0.3391, 0.5279, 0.3473, 0.5276, 0.3471, 0.5359, 0.3391, 0.5279, 0.3391, 0.5203, 0.3473, 0.5201, 0.3473, 0.5276, 0.3391, 0.5203, 0.3391, 0.5135, 0.3472, 0.5138, 0.3473, 0.5201, 0.3391, 0.5135, 0.3391, 0.5, 0.3472, 0.5, 0.3472, 0.5138, 0.3471, 0.5359, 0.3473, 0.5276, 0.3549, 0.5276, 0.3547, 0.5359, 0.3473, 0.5276, 0.3473, 0.5201, 0.3545, 0.5205, 0.3549, 0.5276, 0.3473, 0.5201, 0.3472, 0.5138, 0.3539, 0.515, 0.3545, 0.5205, 0.3472, 0.5138, 0.3472, 0.5, 0.3539, 0.5, 0.3539, 0.515, 0.3547, 0.5359, 0.3549, 0.5276, 0.3612, 0.5278, 0.3615, 0.5359, 0.3549, 0.5276, 0.3545, 0.5205, 0.36, 0.5211, 0.3612, 0.5278, 0.3545, 0.5205, 0.3539, 0.515, 0.3587, 0.5163, 0.36, 0.5211, 0.3539, 0.515, 0.3539, 0.5, 0.3587, 0.5, 0.3587, 0.5163, 0.4109, 0.4641, 0.4109, 0.4721, 0.4027, 0.4724, 0.4029, 0.4641, 0.4109, 0.4721, 0.4109, 0.4797, 0.4027, 0.4799, 0.4027, 0.4724, 0.4109, 0.4797, 0.4109, 0.4865, 0.4028, 0.4862, 0.4027, 0.4799, 0.4109, 0.4865, 0.4109, 0.5135, 0.4028, 0.5138, 0.4028, 0.4862, 0.4029, 0.4641, 0.4027, 0.4724, 0.3951, 0.4724, 0.3953, 0.4641, 0.4027, 0.4724, 0.4027, 0.4799, 0.3955, 0.4795, 0.3951, 0.4724, 0.4027, 0.4799, 0.4028, 0.4862, 0.3961, 0.485, 0.3955, 0.4795, 0.4028, 0.4862, 0.4028, 0.5138, 0.3961, 0.515, 0.3961, 0.485, 0.3953, 0.4641, 0.3951, 0.4724, 0.375, 0.4722, 0.375, 0.4641, 0.3951, 0.4724, 0.3955, 0.4795, 0.375, 0.4789, 0.375, 0.4722, 0.3955, 0.4795, 0.3961, 0.485, 0.375, 0.4837, 0.375, 0.4789, 0.3961, 0.485, 0.3961, 0.515, 0.3913, 0.5163, 0.375, 0.4837, 0.4109, 0.5359, 0.4029, 0.5359, 0.4026, 0.5277, 0.4109, 0.5279, 0.4029, 0.5359, 0.3953, 0.5359, 0.3951, 0.5277, 0.4026, 0.5277, 0.3953, 0.5359, 0.3885, 0.5359, 0.3888, 0.5278, 0.3951, 0.5277, 0.3885, 0.5359, 0.3615, 0.5359, 0.3612, 0.5278, 0.3888, 0.5278, 0.4109, 0.5279, 0.4026, 0.5277, 0.4026, 0.5201, 0.4109, 0.5203, 0.4026, 0.5277, 0.3951, 0.5277, 0.3955, 0.5205, 0.4026, 0.5201, 0.3951, 0.5277, 0.3888, 0.5278, 0.39, 0.5211, 0.3955, 0.5205, 0.3888, 0.5278, 0.3612, 0.5278, 0.36, 0.5211, 0.39, 0.5211, 0.4109, 0.5203, 0.4026, 0.5201, 0.4028, 0.5138, 0.4109, 0.5135, 0.4026, 0.5201, 0.3955, 0.5205, 0.3961, 0.515, 0.4028, 0.5138, 0.3955, 0.5205, 0.39, 0.5211, 0.3913, 0.5163, 0.3961, 0.515, 0.39, 0.5211, 0.36, 0.5211, 0.3587, 0.5163, 0.3913, 0.5163, 0.3587, 0.5163, 0.3587, 0.5, 0.3619, 0.5163, 0.6609, 0.5359, 0.6529, 0.5359, 0.6526, 0.5277, 0.6609, 0.5279, 0.6529, 0.5359, 0.6453, 0.5359, 0.6451, 0.5277, 0.6526, 0.5277, 0.6453, 0.5359, 0.6385, 0.5359, 0.6388, 0.5278, 0.6451, 0.5277, 0.6385, 0.5359, 0.6115, 0.5359, 0.6112, 0.5278, 0.6388, 0.5278, 0.6609, 0.5279, 0.6526, 0.5277, 0.6526, 0.5201, 0.6609, 0.5203, 0.6526, 0.5277, 0.6451, 0.5277, 0.6455, 0.5205, 0.6526, 0.5201, 0.6451, 0.5277, 0.6388, 0.5278, 0.64, 0.5211, 0.6455, 0.5205, 0.6388, 0.5278, 0.6112, 0.5278, 0.61, 0.5211, 0.64, 0.5211, 0.6609, 0.5203, 0.6526, 0.5201, 0.6528, 0.5, 0.6609, 0.5, 0.6526, 0.5201, 0.6455, 0.5205, 0.6461, 0.5, 0.6528, 0.5, 0.6455, 0.5205, 0.64, 0.5211, 0.6413, 0.5, 0.6461, 0.5, 0.64, 0.5211, 0.61, 0.5211, 0.6087, 0.5163, 0.6413, 0.5, 0.5891, 0.5359, 0.5891, 0.5279, 0.5973, 0.5276, 0.5971, 0.5359, 0.5891, 0.5279, 0.5891, 0.5203, 0.5973, 0.5201, 0.5973, 0.5276, 0.5891, 0.5203, 0.5891, 0.5135, 0.5972, 0.5138, 0.5973, 0.5201, 0.5891, 0.5135, 0.5891, 0.4865, 0.5972, 0.4862, 0.5972, 0.5138, 0.5971, 0.5359, 0.5973, 0.5276, 0.6049, 0.5276, 0.6047, 0.5359, 0.5973, 0.5276, 0.5973, 0.5201, 0.6045, 0.5205, 0.6049, 0.5276, 0.5973, 0.5201, 0.5972, 0.5138, 0.6039, 0.515, 0.6045, 0.5205, 0.5972, 0.5138, 0.5972, 0.4862, 0.6039, 0.485, 0.6039, 0.515, 0.6047, 0.5359, 0.6049, 0.5276, 0.6112, 0.5278, 0.6115, 0.5359, 0.6049, 0.5276, 0.6045, 0.5205, 0.61, 0.5211, 0.6112, 0.5278, 0.6045, 0.5205, 0.6039, 0.515, 0.6087, 0.5163, 0.61, 0.5211, 0.6039, 0.515, 0.6039, 0.485, 0.6087, 0.4837, 0.6087, 0.5163, 0.5891, 0.4641, 0.5971, 0.4641, 0.5974, 0.4723, 0.5891, 0.4721, 0.5971, 0.4641, 0.6047, 0.4641, 0.6049, 0.4723, 0.5974, 0.4723, 0.6047, 0.4641, 0.6115, 0.4641, 0.6112, 0.4722, 0.6049, 0.4723, 0.6115, 0.4641, 0.625, 0.4641, 0.625, 0.4722, 0.6112, 0.4722, 0.5891, 0.4721, 0.5974, 0.4723, 0.5974, 0.4799, 0.5891, 0.4797, 0.5974, 0.4723, 0.6049, 0.4723, 0.6045, 0.4795, 0.5974, 0.4799, 0.6049, 0.4723, 0.6112, 0.4722, 0.61, 0.4789, 0.6045, 0.4795, 0.6112, 0.4722, 0.625, 0.4722, 0.625, 0.4789, 0.61, 0.4789, 0.5891, 0.4797, 0.5974, 0.4799, 0.5972, 0.4862, 0.5891, 0.4865, 0.5974, 0.4799, 0.6045, 0.4795, 0.6039, 0.485, 0.5972, 0.4862, 0.6045, 0.4795, 0.61, 0.4789, 0.6087, 0.4837, 0.6039, 0.485, 0.61, 0.4789, 0.625, 0.4789, 0.625, 0.4837, 0.6087, 0.4837, 0.625, 0.4837, 0.6087, 0.4869, 0.6087, 0.4837, 0.1609, 0.5359, 0.1609, 0.7141, 0.1529, 0.7141, 0.1529, 0.5359, 0.1529, 0.5359, 0.1529, 0.7141, 0.1453, 0.7141, 0.1453, 0.5359, 0.1453, 0.5359, 0.1453, 0.7141, 0.1385, 0.7141, 0.1385, 0.5359, 0.1385, 0.5359, 0.1385, 0.7141, 0.125, 0.7141, 0.125, 0.5359, 0.375, 0.2141, 0.375, 0.0359, 0.3953, 0.0359, 0.3953, 0.2141, 0.3953, 0.2141, 0.3953, 0.0359, 0.4029, 0.0359, 0.4029, 0.2141, 0.4029, 0.2141, 0.4029, 0.0359, 0.4109, 0.0359, 0.4109, 0.2141, 0.4109, 0.9641, 0.5891, 0.9641, 0.5891, 0.9721, 0.4109, 0.9721, 0.4109, 0.9721, 0.5891, 0.9721, 0.5891, 0.9797, 0.4109, 0.9797, 0.4109, 0.9797, 0.5891, 0.9797, 0.5891, 1.0, 0.4109, 1.0, 0.4109, 0.0, 0.5891, 0.0, 0.5891, 0.01352, 0.4109, 0.01352, 0.4109, 0.01352, 0.5891, 0.01352, 0.5891, 0.02033, 0.4109, 0.02033, 0.4109, 0.02033, 0.5891, 0.02033, 0.5891, 0.02791, 0.4109, 0.02791, 0.4109, 0.02791, 0.5891, 0.02791, 0.5891, 0.0359, 0.4109, 0.0359, 0.8391, 0.7141, 0.8391, 0.5359, 0.8471, 0.5359, 0.8471, 0.7141, 0.8471, 0.7141, 0.8471, 0.5359, 0.8547, 0.5359, 0.8547, 0.7141, 0.8547, 0.7141, 0.8547, 0.5359, 0.875, 0.5359, 0.875, 0.7141, 0.625, 0.0359, 0.625, 0.2141, 0.6115, 0.2141, 0.6115, 0.0359, 0.6115, 0.0359, 0.6115, 0.2141, 0.6047, 0.2141, 0.6047, 0.0359, 0.6047, 0.0359, 0.6047, 0.2141, 0.5971, 0.2141, 0.5971, 0.0359, 0.5971, 0.0359, 0.5971, 0.2141, 0.5891, 0.2141, 0.5891, 0.0359, 0.5891, 0.2859, 0.4109, 0.2859, 0.4109, 0.2779, 0.5891, 0.2779, 0.5891, 0.2779, 0.4109, 0.2779, 0.4109, 0.2703, 0.5891, 0.2703, 0.5891, 0.2703, 0.4109, 0.2703, 0.4109, 0.2635, 0.5891, 0.2635, 0.5891, 0.2635, 0.4109, 0.2635, 0.4109, 0.2365, 0.5891, 0.2365, 0.5891, 0.2365, 0.4109, 0.2365, 0.4109, 0.2297, 0.5891, 0.2297, 0.5891, 0.2297, 0.4109, 0.2297, 0.4109, 0.2221, 0.5891, 0.2221, 0.5891, 0.2221, 0.4109, 0.2221, 0.4109, 0.2141, 0.5891, 0.2141, 0.3391, 0.5359, 0.1609, 0.5359, 0.1609, 0.5279, 0.3391, 0.5279, 0.3391, 0.5279, 0.1609, 0.5279, 0.1609, 0.5203, 0.3391, 0.5203, 0.3391, 0.5203, 0.1609, 0.5203, 0.1609, 0.5135, 0.3391, 0.5135, 0.3391, 0.5135, 0.1609, 0.5135, 0.1609, 0.5, 0.3391, 0.5, 0.375, 0.4641, 0.375, 0.2859, 0.3953, 0.2859, 0.3953, 0.4641, 0.3953, 0.4641, 0.3953, 0.2859, 0.4029, 0.2859, 0.4029, 0.4641, 0.4029, 0.4641, 0.4029, 0.2859, 0.4109, 0.2859, 0.4109, 0.4641, 0.8391, 0.5359, 0.6609, 0.5359, 0.6609, 0.5279, 0.8391, 0.5279, 0.8391, 0.5279, 0.6609, 0.5279, 0.6609, 0.5203, 0.8391, 0.5203, 0.8391, 0.5203, 0.6609, 0.5203, 0.6609, 0.5, 0.8391, 0.5, 0.625, 0.2859, 0.625, 0.4641, 0.6115, 0.4641, 0.6115, 0.2859, 0.6115, 0.2859, 0.6115, 0.4641, 0.6047, 0.4641, 0.6047, 0.2859, 0.6047, 0.2859, 0.6047, 0.4641, 0.5971, 0.4641, 0.5971, 0.2859, 0.5971, 0.2859, 0.5971, 0.4641, 0.5891, 0.4641, 0.5891, 0.2859, 0.5891, 0.5359, 0.4109, 0.5359, 0.4109, 0.5279, 0.5891, 0.5279, 0.5891, 0.5279, 0.4109, 0.5279, 0.4109, 0.5203, 0.5891, 0.5203, 0.5891, 0.5203, 0.4109, 0.5203, 0.4109, 0.5135, 0.5891, 0.5135, 0.5891, 0.5135, 0.4109, 0.5135, 0.4109, 0.4865, 0.5891, 0.4865, 0.5891, 0.4865, 0.4109, 0.4865, 0.4109, 0.4797, 0.5891, 0.4797, 0.5891, 0.4797, 0.4109, 0.4797, 0.4109, 0.4721, 0.5891, 0.4721, 0.5891, 0.4721, 0.4109, 0.4721, 0.4109, 0.4641, 0.5891, 0.4641, 0.3391, 0.7141, 0.3391, 0.5359, 0.3471, 0.5359, 0.3471, 0.7141, 0.3471, 0.7141, 0.3471, 0.5359, 0.3547, 0.5359, 0.3547, 0.7141, 0.3547, 0.7141, 0.3547, 0.5359, 0.3615, 0.5359, 0.3615, 0.7141, 0.3615, 0.7141, 0.3615, 0.5359, 0.3885, 0.5359, 0.3885, 0.7141, 0.3885, 0.7141, 0.3885, 0.5359, 0.3953, 0.5359, 0.3953, 0.7141, 0.3953, 0.7141, 0.3953, 0.5359, 0.4029, 0.5359, 0.4029, 0.7141, 0.4029, 0.7141, 0.4029, 0.5359, 0.4109, 0.5359, 0.4109, 0.7141, 0.6609, 0.5359, 0.6609, 0.7141, 0.6529, 0.7141, 0.6529, 0.5359, 0.6529, 0.5359, 0.6529, 0.7141, 0.6453, 0.7141, 0.6453, 0.5359, 0.6453, 0.5359, 0.6453, 0.7141, 0.6385, 0.7141, 0.6385, 0.5359, 0.6385, 0.5359, 0.6385, 0.7141, 0.6115, 0.7141, 0.6115, 0.5359, 0.6115, 0.5359, 0.6115, 0.7141, 0.6047, 0.7141, 0.6047, 0.5359, 0.6047, 0.5359, 0.6047, 0.7141, 0.5971, 0.7141, 0.5971, 0.5359, 0.5971, 0.5359, 0.5971, 0.7141, 0.5891, 0.7141, 0.5891, 0.5359, 0.5891, 0.7859, 0.4109, 0.7859, 0.4109, 0.7779, 0.5891, 0.7779, 0.5891, 0.7779, 0.4109, 0.7779, 0.4109, 0.7703, 0.5891, 0.7703, 0.5891, 0.7703, 0.4109, 0.7703, 0.4109, 0.7635, 0.5891, 0.7635, 0.5891, 0.7635, 0.4109, 0.7635, 0.4109, 0.7365, 0.5891, 0.7365, 0.5891, 0.7365, 0.4109, 0.7365, 0.4109, 0.7297, 0.5891, 0.7297, 0.5891, 0.7297, 0.4109, 0.7297, 0.4109, 0.7221, 0.5891, 0.7221, 0.5891, 0.7221, 0.4109, 0.7221, 0.4109, 0.7141, 0.5891, 0.7141, 0.1609, 0.7141, 0.3391, 0.7141, 0.3391, 0.7221, 0.1609, 0.7221, 0.1609, 0.7221, 0.3391, 0.7221, 0.3391, 0.7297, 0.1609, 0.7297, 0.1609, 0.7297, 0.3391, 0.7297, 0.3391, 0.7365, 0.1609, 0.7365, 0.1609, 0.7365, 0.3391, 0.7365, 0.3391, 0.75, 0.1609, 0.75, 0.375, 0.9641, 0.375, 0.7859, 0.3953, 0.7859, 0.3953, 0.9641, 0.3953, 0.9641, 0.3953, 0.7859, 0.4029, 0.7859, 0.4029, 0.9641, 0.4029, 0.9641, 0.4029, 0.7859, 0.4109, 0.7859, 0.4109, 0.9641, 0.6609, 0.7141, 0.8391, 0.7141, 0.8391, 0.7221, 0.6609, 0.7221, 0.6609, 0.7221, 0.8391, 0.7221, 0.8391, 0.7297, 0.6609, 0.7297, 0.6609, 0.7297, 0.8391, 0.7297, 0.8391, 0.75, 0.6609, 0.75, 0.625, 0.7859, 0.625, 0.9641, 0.6115, 0.9641, 0.6115, 0.7859, 0.6115, 0.7859, 0.6115, 0.9641, 0.6047, 0.9641, 0.6047, 0.7859, 0.6047, 0.7859, 0.6047, 0.9641, 0.5971, 0.9641, 0.5971, 0.7859, 0.5971, 0.7859, 0.5971, 0.9641, 0.5891, 0.9641, 0.5891, 0.7859, 0.1609, 0.5359, 0.3391, 0.5359, 0.3391, 0.7141, 0.1609, 0.7141])
me_cube.materials.append(mat_material)
me_cube.materials.append(mat_leaf)
me_cube.use_mirror_vertex_groups = False
me_cube.update()

# ---- objects
ob_tree_col = bpy.data.objects.new('Tree-col', me_cube)

# ---- transforms, parenting, visibility, modifiers, constraints
ob_tree_col.location = (0.0, 0.0, 1.0)
ob_tree_col.scale = (0.25, 0.25, 1.0)
ob_tree_col.lock_rotations_4d = False
ob_tree_col.empty_display_type = 'ARROWS'
ob_tree_col.lineart.crease_threshold = 0.0

# ---- collection membership
col_tree.objects.link(ob_tree_col)

# ---- scene / render settings (as saved in the file)
scene.frame_start = 1; scene.frame_end = 250; scene.frame_set(1)
scene.render.engine = 'BLENDER_EEVEE_NEXT'
scene.cycles.sampling_pattern = 'TABULATED_SOBOL'
bpy.context.view_layer.update()

# ---- added for rendering (the .blend has no active camera and no usable light): camera, sun
cam_auto = bpy.data.cameras.new('AutoCamera')
cam_auto.lens = 50.0
cam_auto.sensor_width = 36.0
cam_auto.clip_end = 1000.0
ob_auto_camera = bpy.data.objects.new('AutoCamera', cam_auto)
scene.collection.objects.link(ob_auto_camera)
ob_auto_camera.location = (6.14023, -7.36827, 7.91396)
ob_auto_camera.rotation_euler = (1.09748, -7.21219e-08, 0.694738)
scene.camera = ob_auto_camera
light_auto_sun = bpy.data.lights.new('AutoSun', 'SUN')
light_auto_sun.energy = 3.0
light_auto_sun.angle = 0.0523599
ob_auto_sun = bpy.data.objects.new('AutoSun', light_auto_sun)
scene.collection.objects.link(ob_auto_sun)
ob_auto_sun.rotation_euler = (0.872665, 0.174533, 0.523599)
bpy.context.view_layer.update()
